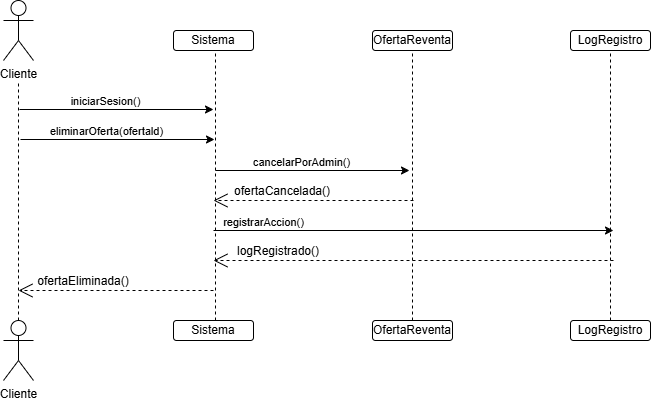

The diagram above was exported from draw.io. Its source (the exported page's mxGraphModel, read from the mxfile embedded in the PNG):
<mxGraphModel dx="1142" dy="495" grid="1" gridSize="10" guides="1" tooltips="1" connect="1" arrows="1" fold="1" page="1" pageScale="1" pageWidth="850" pageHeight="1100" math="0" shadow="0">
  <root>
    <mxCell id="0" />
    <mxCell id="1" parent="0" />
    <mxCell id="AM3YnIBxqZlzN4CnZvg--1" value="Cliente" style="shape=umlActor;verticalLabelPosition=bottom;verticalAlign=top;html=1;outlineConnect=0;" parent="1" vertex="1">
      <mxGeometry x="110" y="160" width="30" height="60" as="geometry" />
    </mxCell>
    <mxCell id="AM3YnIBxqZlzN4CnZvg--2" value="Cliente" style="shape=umlActor;verticalLabelPosition=bottom;verticalAlign=top;html=1;outlineConnect=0;" parent="1" vertex="1">
      <mxGeometry x="110" y="480" width="30" height="60" as="geometry" />
    </mxCell>
    <mxCell id="AM3YnIBxqZlzN4CnZvg--4" value="Sistema" style="rounded=1;whiteSpace=wrap;html=1;" parent="1" vertex="1">
      <mxGeometry x="280" y="190" width="80" height="20" as="geometry" />
    </mxCell>
    <mxCell id="AM3YnIBxqZlzN4CnZvg--8" value="OfertaReventa" style="rounded=1;whiteSpace=wrap;html=1;" parent="1" vertex="1">
      <mxGeometry x="479" y="190" width="80" height="20" as="geometry" />
    </mxCell>
    <mxCell id="AM3YnIBxqZlzN4CnZvg--9" value="LogRegistro" style="rounded=1;whiteSpace=wrap;html=1;" parent="1" vertex="1">
      <mxGeometry x="677" y="190" width="80" height="20" as="geometry" />
    </mxCell>
    <mxCell id="AM3YnIBxqZlzN4CnZvg--12" value="Sistema" style="rounded=1;whiteSpace=wrap;html=1;" parent="1" vertex="1">
      <mxGeometry x="280" y="480" width="80" height="20" as="geometry" />
    </mxCell>
    <mxCell id="AM3YnIBxqZlzN4CnZvg--13" value="OfertaReventa" style="rounded=1;whiteSpace=wrap;html=1;" parent="1" vertex="1">
      <mxGeometry x="479" y="480" width="80" height="20" as="geometry" />
    </mxCell>
    <mxCell id="AM3YnIBxqZlzN4CnZvg--14" value="LogRegistro" style="rounded=1;whiteSpace=wrap;html=1;" parent="1" vertex="1">
      <mxGeometry x="677" y="480" width="80" height="20" as="geometry" />
    </mxCell>
    <mxCell id="AM3YnIBxqZlzN4CnZvg--20" value="" style="endArrow=none;dashed=1;html=1;rounded=0;exitX=0.5;exitY=0;exitDx=0;exitDy=0;exitPerimeter=0;" parent="1" source="AM3YnIBxqZlzN4CnZvg--2" edge="1">
      <mxGeometry width="50" height="50" relative="1" as="geometry">
        <mxPoint x="220" y="380" as="sourcePoint" />
        <mxPoint x="125" y="240" as="targetPoint" />
      </mxGeometry>
    </mxCell>
    <mxCell id="AM3YnIBxqZlzN4CnZvg--21" value="" style="endArrow=none;dashed=1;html=1;rounded=0;entryX=0.5;entryY=1;entryDx=0;entryDy=0;" parent="1" edge="1">
      <mxGeometry width="50" height="50" relative="1" as="geometry">
        <mxPoint x="322" y="480" as="sourcePoint" />
        <mxPoint x="322" y="210" as="targetPoint" />
      </mxGeometry>
    </mxCell>
    <mxCell id="AM3YnIBxqZlzN4CnZvg--22" value="" style="endArrow=none;dashed=1;html=1;rounded=0;entryX=0.5;entryY=1;entryDx=0;entryDy=0;exitX=0.5;exitY=0;exitDx=0;exitDy=0;" parent="1" source="AM3YnIBxqZlzN4CnZvg--13" target="AM3YnIBxqZlzN4CnZvg--8" edge="1">
      <mxGeometry width="50" height="50" relative="1" as="geometry">
        <mxPoint x="129" y="430" as="sourcePoint" />
        <mxPoint x="179" y="380" as="targetPoint" />
      </mxGeometry>
    </mxCell>
    <mxCell id="AM3YnIBxqZlzN4CnZvg--23" value="" style="endArrow=none;dashed=1;html=1;rounded=0;entryX=0.5;entryY=1;entryDx=0;entryDy=0;exitX=0.5;exitY=0;exitDx=0;exitDy=0;" parent="1" source="AM3YnIBxqZlzN4CnZvg--14" target="AM3YnIBxqZlzN4CnZvg--9" edge="1">
      <mxGeometry width="50" height="50" relative="1" as="geometry">
        <mxPoint x="747" y="430" as="sourcePoint" />
        <mxPoint x="797" y="380" as="targetPoint" />
      </mxGeometry>
    </mxCell>
    <mxCell id="AM3YnIBxqZlzN4CnZvg--26" value="" style="endArrow=classic;html=1;rounded=0;" parent="1" edge="1">
      <mxGeometry width="50" height="50" relative="1" as="geometry">
        <mxPoint x="126" y="269" as="sourcePoint" />
        <mxPoint x="320" y="269" as="targetPoint" />
      </mxGeometry>
    </mxCell>
    <mxCell id="YPdjBJ5zqJwT2uaRfEeZ-1" value="iniciarSesion()" style="edgeLabel;html=1;align=center;verticalAlign=middle;resizable=0;points=[];" parent="AM3YnIBxqZlzN4CnZvg--26" connectable="0" vertex="1">
      <mxGeometry x="-0.1595" relative="1" as="geometry">
        <mxPoint x="3" y="-9" as="offset" />
      </mxGeometry>
    </mxCell>
    <mxCell id="YPdjBJ5zqJwT2uaRfEeZ-2" value="" style="endArrow=classic;html=1;rounded=0;" parent="1" edge="1">
      <mxGeometry width="50" height="50" relative="1" as="geometry">
        <mxPoint x="127" y="299" as="sourcePoint" />
        <mxPoint x="321" y="299" as="targetPoint" />
      </mxGeometry>
    </mxCell>
    <mxCell id="YPdjBJ5zqJwT2uaRfEeZ-3" value="eliminarOferta(ofertald)" style="edgeLabel;html=1;align=center;verticalAlign=middle;resizable=0;points=[];" parent="YPdjBJ5zqJwT2uaRfEeZ-2" connectable="0" vertex="1">
      <mxGeometry x="-0.1595" relative="1" as="geometry">
        <mxPoint x="3" y="-9" as="offset" />
      </mxGeometry>
    </mxCell>
    <mxCell id="YPdjBJ5zqJwT2uaRfEeZ-4" value="" style="endArrow=classic;html=1;rounded=0;" parent="1" edge="1">
      <mxGeometry width="50" height="50" relative="1" as="geometry">
        <mxPoint x="322" y="330" as="sourcePoint" />
        <mxPoint x="516" y="330" as="targetPoint" />
      </mxGeometry>
    </mxCell>
    <mxCell id="YPdjBJ5zqJwT2uaRfEeZ-5" value="cancelarPorAdmin()" style="edgeLabel;html=1;align=center;verticalAlign=middle;resizable=0;points=[];" parent="YPdjBJ5zqJwT2uaRfEeZ-4" connectable="0" vertex="1">
      <mxGeometry x="-0.1595" relative="1" as="geometry">
        <mxPoint x="3" y="-9" as="offset" />
      </mxGeometry>
    </mxCell>
    <mxCell id="YPdjBJ5zqJwT2uaRfEeZ-12" value="" style="endArrow=classic;html=1;rounded=0;" parent="1" edge="1">
      <mxGeometry width="50" height="50" relative="1" as="geometry">
        <mxPoint x="320" y="390" as="sourcePoint" />
        <mxPoint x="720" y="390" as="targetPoint" />
      </mxGeometry>
    </mxCell>
    <mxCell id="YPdjBJ5zqJwT2uaRfEeZ-13" value="registrarAccion()" style="edgeLabel;html=1;align=center;verticalAlign=middle;resizable=0;points=[];" parent="YPdjBJ5zqJwT2uaRfEeZ-12" connectable="0" vertex="1">
      <mxGeometry x="-0.1595" relative="1" as="geometry">
        <mxPoint x="-119" y="-9" as="offset" />
      </mxGeometry>
    </mxCell>
    <mxCell id="YPdjBJ5zqJwT2uaRfEeZ-15" value="" style="endArrow=open;endSize=12;dashed=1;html=1;rounded=0;" parent="1" edge="1">
      <mxGeometry width="160" relative="1" as="geometry">
        <mxPoint x="520" y="360" as="sourcePoint" />
        <mxPoint x="320" y="360" as="targetPoint" />
      </mxGeometry>
    </mxCell>
    <mxCell id="YPdjBJ5zqJwT2uaRfEeZ-16" value="ofertaCancelada()" style="text;html=1;whiteSpace=wrap;strokeColor=none;fillColor=none;align=center;verticalAlign=middle;rounded=0;" parent="1" vertex="1">
      <mxGeometry x="359" y="336" width="60" height="30" as="geometry" />
    </mxCell>
    <mxCell id="YPdjBJ5zqJwT2uaRfEeZ-23" value="logRegistrado()" style="text;html=1;whiteSpace=wrap;strokeColor=none;fillColor=none;align=center;verticalAlign=middle;rounded=0;" parent="1" vertex="1">
      <mxGeometry x="355" y="396" width="60" height="30" as="geometry" />
    </mxCell>
    <mxCell id="Mtg6GaR_oUyXBYfkpewU-2" value="" style="endArrow=open;endSize=12;dashed=1;html=1;rounded=0;" parent="1" edge="1">
      <mxGeometry width="160" relative="1" as="geometry">
        <mxPoint x="720" y="420" as="sourcePoint" />
        <mxPoint x="320" y="420" as="targetPoint" />
      </mxGeometry>
    </mxCell>
    <mxCell id="Mtg6GaR_oUyXBYfkpewU-5" value="" style="endArrow=open;endSize=12;dashed=1;html=1;rounded=0;" parent="1" edge="1">
      <mxGeometry width="160" relative="1" as="geometry">
        <mxPoint x="320" y="450" as="sourcePoint" />
        <mxPoint x="125" y="450" as="targetPoint" />
      </mxGeometry>
    </mxCell>
    <mxCell id="Mtg6GaR_oUyXBYfkpewU-6" value="ofertaEliminada()" style="text;html=1;whiteSpace=wrap;strokeColor=none;fillColor=none;align=center;verticalAlign=middle;rounded=0;" parent="1" vertex="1">
      <mxGeometry x="160" y="426" width="60" height="30" as="geometry" />
    </mxCell>
  </root>
</mxGraphModel>